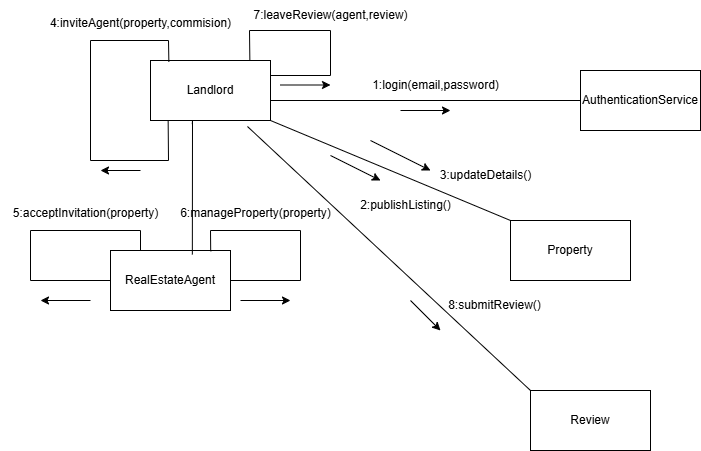

The diagram above was exported from draw.io. Its source (the exported page's mxGraphModel, read from the mxfile embedded in the PNG):
<mxGraphModel dx="1869" dy="527" grid="1" gridSize="10" guides="1" tooltips="1" connect="1" arrows="1" fold="1" page="1" pageScale="1" pageWidth="827" pageHeight="1169" math="0" shadow="0">
  <root>
    <mxCell id="0" />
    <mxCell id="1" parent="0" />
    <mxCell id="5sLLwNCUTJwmunObCovE-1" value="Landlord" style="rounded=0;whiteSpace=wrap;html=1;" vertex="1" parent="1">
      <mxGeometry x="70" y="320" width="120" height="60" as="geometry" />
    </mxCell>
    <mxCell id="5sLLwNCUTJwmunObCovE-2" value="AuthenticationService" style="rounded=0;whiteSpace=wrap;html=1;" vertex="1" parent="1">
      <mxGeometry x="500" y="330" width="120" height="60" as="geometry" />
    </mxCell>
    <mxCell id="5sLLwNCUTJwmunObCovE-3" value="" style="endArrow=none;html=1;rounded=0;" edge="1" parent="1" target="5sLLwNCUTJwmunObCovE-2">
      <mxGeometry width="50" height="50" relative="1" as="geometry">
        <mxPoint x="190" y="360" as="sourcePoint" />
        <mxPoint x="310" y="410" as="targetPoint" />
      </mxGeometry>
    </mxCell>
    <mxCell id="5sLLwNCUTJwmunObCovE-4" value="1:login(email,password)" style="text;html=1;align=center;verticalAlign=middle;resizable=0;points=[];autosize=1;strokeColor=none;fillColor=none;" vertex="1" parent="1">
      <mxGeometry x="280" y="330" width="150" height="30" as="geometry" />
    </mxCell>
    <mxCell id="5sLLwNCUTJwmunObCovE-5" value="" style="endArrow=classic;html=1;rounded=0;" edge="1" parent="1">
      <mxGeometry width="50" height="50" relative="1" as="geometry">
        <mxPoint x="320" y="370" as="sourcePoint" />
        <mxPoint x="370" y="370" as="targetPoint" />
      </mxGeometry>
    </mxCell>
    <mxCell id="5sLLwNCUTJwmunObCovE-6" value="Property" style="rounded=0;whiteSpace=wrap;html=1;" vertex="1" parent="1">
      <mxGeometry x="430" y="480" width="120" height="60" as="geometry" />
    </mxCell>
    <mxCell id="5sLLwNCUTJwmunObCovE-7" value="" style="endArrow=none;html=1;rounded=0;exitX=1;exitY=1;exitDx=0;exitDy=0;entryX=0;entryY=0;entryDx=0;entryDy=0;" edge="1" parent="1" source="5sLLwNCUTJwmunObCovE-1" target="5sLLwNCUTJwmunObCovE-6">
      <mxGeometry width="50" height="50" relative="1" as="geometry">
        <mxPoint x="150" y="470" as="sourcePoint" />
        <mxPoint x="200" y="420" as="targetPoint" />
      </mxGeometry>
    </mxCell>
    <mxCell id="5sLLwNCUTJwmunObCovE-8" value="" style="endArrow=classic;html=1;rounded=0;" edge="1" parent="1">
      <mxGeometry width="50" height="50" relative="1" as="geometry">
        <mxPoint x="250" y="415" as="sourcePoint" />
        <mxPoint x="300" y="440" as="targetPoint" />
      </mxGeometry>
    </mxCell>
    <mxCell id="5sLLwNCUTJwmunObCovE-9" value="2:publishListing()" style="text;html=1;align=center;verticalAlign=middle;resizable=0;points=[];autosize=1;strokeColor=none;fillColor=none;" vertex="1" parent="1">
      <mxGeometry x="270" y="450" width="110" height="30" as="geometry" />
    </mxCell>
    <mxCell id="5sLLwNCUTJwmunObCovE-11" value="" style="endArrow=classic;html=1;rounded=0;" edge="1" parent="1">
      <mxGeometry width="50" height="50" relative="1" as="geometry">
        <mxPoint x="290" y="400" as="sourcePoint" />
        <mxPoint x="350" y="430" as="targetPoint" />
      </mxGeometry>
    </mxCell>
    <mxCell id="5sLLwNCUTJwmunObCovE-12" value="3:updateDetails()" style="text;html=1;align=center;verticalAlign=middle;resizable=0;points=[];autosize=1;strokeColor=none;fillColor=none;" vertex="1" parent="1">
      <mxGeometry x="350" y="420" width="110" height="30" as="geometry" />
    </mxCell>
    <mxCell id="5sLLwNCUTJwmunObCovE-13" value="" style="endArrow=none;html=1;rounded=0;exitX=0.147;exitY=0.993;exitDx=0;exitDy=0;exitPerimeter=0;entryX=0.153;entryY=0.02;entryDx=0;entryDy=0;entryPerimeter=0;" edge="1" parent="1" source="5sLLwNCUTJwmunObCovE-1" target="5sLLwNCUTJwmunObCovE-1">
      <mxGeometry width="50" height="50" relative="1" as="geometry">
        <mxPoint x="390" y="570" as="sourcePoint" />
        <mxPoint x="90" y="300" as="targetPoint" />
        <Array as="points">
          <mxPoint x="88" y="420" />
          <mxPoint x="10" y="420" />
          <mxPoint x="10" y="300" />
          <mxPoint x="88" y="300" />
        </Array>
      </mxGeometry>
    </mxCell>
    <mxCell id="5sLLwNCUTJwmunObCovE-14" value="" style="endArrow=classic;html=1;rounded=0;" edge="1" parent="1">
      <mxGeometry width="50" height="50" relative="1" as="geometry">
        <mxPoint x="60" y="430" as="sourcePoint" />
        <mxPoint x="20" y="430" as="targetPoint" />
      </mxGeometry>
    </mxCell>
    <mxCell id="5sLLwNCUTJwmunObCovE-15" value="4:inviteAgent(property,commision)" style="text;html=1;align=center;verticalAlign=middle;resizable=0;points=[];autosize=1;strokeColor=none;fillColor=none;" vertex="1" parent="1">
      <mxGeometry x="-40" y="268" width="200" height="30" as="geometry" />
    </mxCell>
    <mxCell id="5sLLwNCUTJwmunObCovE-16" value="RealEstateAgent" style="rounded=0;whiteSpace=wrap;html=1;" vertex="1" parent="1">
      <mxGeometry x="30" y="510" width="120" height="60" as="geometry" />
    </mxCell>
    <mxCell id="5sLLwNCUTJwmunObCovE-17" value="" style="endArrow=none;html=1;rounded=0;entryX=0.348;entryY=1.06;entryDx=0;entryDy=0;entryPerimeter=0;exitX=0.682;exitY=0.067;exitDx=0;exitDy=0;exitPerimeter=0;" edge="1" parent="1" source="5sLLwNCUTJwmunObCovE-16" target="5sLLwNCUTJwmunObCovE-1">
      <mxGeometry width="50" height="50" relative="1" as="geometry">
        <mxPoint x="310" y="540" as="sourcePoint" />
        <mxPoint x="360" y="490" as="targetPoint" />
        <Array as="points">
          <mxPoint x="112" y="380" />
        </Array>
      </mxGeometry>
    </mxCell>
    <mxCell id="5sLLwNCUTJwmunObCovE-18" value="" style="endArrow=none;html=1;rounded=0;entryX=0;entryY=0.5;entryDx=0;entryDy=0;exitX=0.25;exitY=0;exitDx=0;exitDy=0;" edge="1" parent="1" source="5sLLwNCUTJwmunObCovE-16" target="5sLLwNCUTJwmunObCovE-16">
      <mxGeometry width="50" height="50" relative="1" as="geometry">
        <mxPoint x="60" y="490" as="sourcePoint" />
        <mxPoint x="-10" y="520" as="targetPoint" />
        <Array as="points">
          <mxPoint x="60" y="490" />
          <mxPoint x="-50" y="490" />
          <mxPoint x="-50" y="540" />
        </Array>
      </mxGeometry>
    </mxCell>
    <mxCell id="5sLLwNCUTJwmunObCovE-20" value="" style="endArrow=classic;html=1;rounded=0;" edge="1" parent="1">
      <mxGeometry width="50" height="50" relative="1" as="geometry">
        <mxPoint x="10" y="560" as="sourcePoint" />
        <mxPoint x="-40" y="560" as="targetPoint" />
      </mxGeometry>
    </mxCell>
    <mxCell id="5sLLwNCUTJwmunObCovE-21" value="5:acceptInvitation(property)" style="text;html=1;align=center;verticalAlign=middle;resizable=0;points=[];autosize=1;strokeColor=none;fillColor=none;" vertex="1" parent="1">
      <mxGeometry x="-80" y="458" width="170" height="30" as="geometry" />
    </mxCell>
    <mxCell id="5sLLwNCUTJwmunObCovE-22" value="" style="endArrow=none;html=1;rounded=0;exitX=1;exitY=0.5;exitDx=0;exitDy=0;entryX=0.835;entryY=0.013;entryDx=0;entryDy=0;entryPerimeter=0;" edge="1" parent="1" source="5sLLwNCUTJwmunObCovE-16" target="5sLLwNCUTJwmunObCovE-16">
      <mxGeometry width="50" height="50" relative="1" as="geometry">
        <mxPoint x="310" y="540" as="sourcePoint" />
        <mxPoint x="130" y="490" as="targetPoint" />
        <Array as="points">
          <mxPoint x="220" y="540" />
          <mxPoint x="220" y="490" />
          <mxPoint x="130" y="490" />
        </Array>
      </mxGeometry>
    </mxCell>
    <mxCell id="5sLLwNCUTJwmunObCovE-23" value="" style="endArrow=classic;html=1;rounded=0;" edge="1" parent="1">
      <mxGeometry width="50" height="50" relative="1" as="geometry">
        <mxPoint x="160" y="560" as="sourcePoint" />
        <mxPoint x="210" y="560" as="targetPoint" />
      </mxGeometry>
    </mxCell>
    <mxCell id="5sLLwNCUTJwmunObCovE-24" value="6:manageProperty(property)" style="text;html=1;align=center;verticalAlign=middle;resizable=0;points=[];autosize=1;strokeColor=none;fillColor=none;" vertex="1" parent="1">
      <mxGeometry x="90" y="458" width="170" height="30" as="geometry" />
    </mxCell>
    <mxCell id="5sLLwNCUTJwmunObCovE-26" value="" style="endArrow=none;html=1;rounded=0;exitX=1;exitY=0.25;exitDx=0;exitDy=0;entryX=0.828;entryY=0.007;entryDx=0;entryDy=0;entryPerimeter=0;" edge="1" parent="1" source="5sLLwNCUTJwmunObCovE-1" target="5sLLwNCUTJwmunObCovE-1">
      <mxGeometry width="50" height="50" relative="1" as="geometry">
        <mxPoint x="310" y="370" as="sourcePoint" />
        <mxPoint x="170" y="290" as="targetPoint" />
        <Array as="points">
          <mxPoint x="250" y="335" />
          <mxPoint x="250" y="290" />
          <mxPoint x="169" y="290" />
        </Array>
      </mxGeometry>
    </mxCell>
    <mxCell id="5sLLwNCUTJwmunObCovE-27" value="" style="endArrow=classic;html=1;rounded=0;" edge="1" parent="1">
      <mxGeometry width="50" height="50" relative="1" as="geometry">
        <mxPoint x="200" y="344.5" as="sourcePoint" />
        <mxPoint x="250" y="344.5" as="targetPoint" />
        <Array as="points">
          <mxPoint x="200" y="344.5" />
        </Array>
      </mxGeometry>
    </mxCell>
    <mxCell id="5sLLwNCUTJwmunObCovE-28" value="7:leaveReview(agent,review)" style="text;html=1;align=center;verticalAlign=middle;resizable=0;points=[];autosize=1;strokeColor=none;fillColor=none;" vertex="1" parent="1">
      <mxGeometry x="160" y="260" width="180" height="30" as="geometry" />
    </mxCell>
    <mxCell id="5sLLwNCUTJwmunObCovE-29" value="Review" style="rounded=0;whiteSpace=wrap;html=1;" vertex="1" parent="1">
      <mxGeometry x="450" y="650" width="120" height="60" as="geometry" />
    </mxCell>
    <mxCell id="5sLLwNCUTJwmunObCovE-30" value="" style="endArrow=none;html=1;rounded=0;exitX=0.808;exitY=1.1;exitDx=0;exitDy=0;exitPerimeter=0;entryX=0;entryY=0;entryDx=0;entryDy=0;" edge="1" parent="1" source="5sLLwNCUTJwmunObCovE-1" target="5sLLwNCUTJwmunObCovE-29">
      <mxGeometry width="50" height="50" relative="1" as="geometry">
        <mxPoint x="310" y="530" as="sourcePoint" />
        <mxPoint x="360" y="480" as="targetPoint" />
      </mxGeometry>
    </mxCell>
    <mxCell id="5sLLwNCUTJwmunObCovE-31" value="" style="endArrow=classic;html=1;rounded=0;" edge="1" parent="1">
      <mxGeometry width="50" height="50" relative="1" as="geometry">
        <mxPoint x="330" y="560" as="sourcePoint" />
        <mxPoint x="360" y="590" as="targetPoint" />
      </mxGeometry>
    </mxCell>
    <mxCell id="5sLLwNCUTJwmunObCovE-33" value="8:submitReview()" style="text;html=1;align=center;verticalAlign=middle;resizable=0;points=[];autosize=1;strokeColor=none;fillColor=none;" vertex="1" parent="1">
      <mxGeometry x="354" y="550" width="120" height="30" as="geometry" />
    </mxCell>
  </root>
</mxGraphModel>